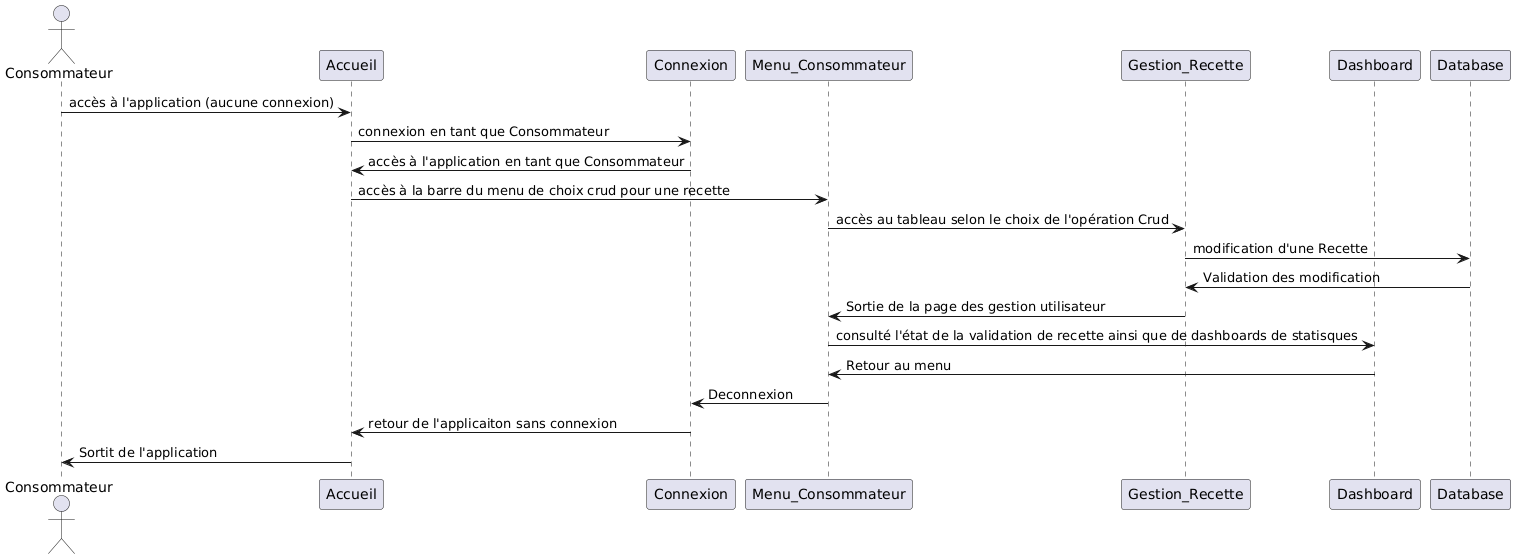

The diagram above was rendered by PlantUML. Its source (embedded in the PNG):
@startuml
actor Consommateur
participant Accueil
participant Connexion
Participant Menu_Consommateur
Participant Gestion_Recette
Participant Dashboard
Participant Database


Consommateur-> Accueil : accès à l'application (aucune connexion)
Accueil -> Connexion : connexion en tant que Consommateur
Connexion -> Accueil : accès à l'application en tant que Consommateur
Accueil-> Menu_Consommateur : accès à la barre du menu de choix crud pour une recette
Menu_Consommateur -> Gestion_Recette : accès au tableau selon le choix de l'opération Crud
Gestion_Recette -> Database : modification d'une Recette
Database -> Gestion_Recette : Validation des modification
Gestion_Recette  -> Menu_Consommateur : Sortie de la page des gestion utilisateur
Menu_Consommateur -> Dashboard : consulté l'état de la validation de recette ainsi que de dashboards de statisques
Dashboard -> Menu_Consommateur: Retour au menu
Menu_Consommateur  -> Connexion : Deconnexion 
Connexion -> Accueil : retour de l'applicaiton sans connexion 
Accueil -> Consommateur  : Sortit de l'application
@enduml